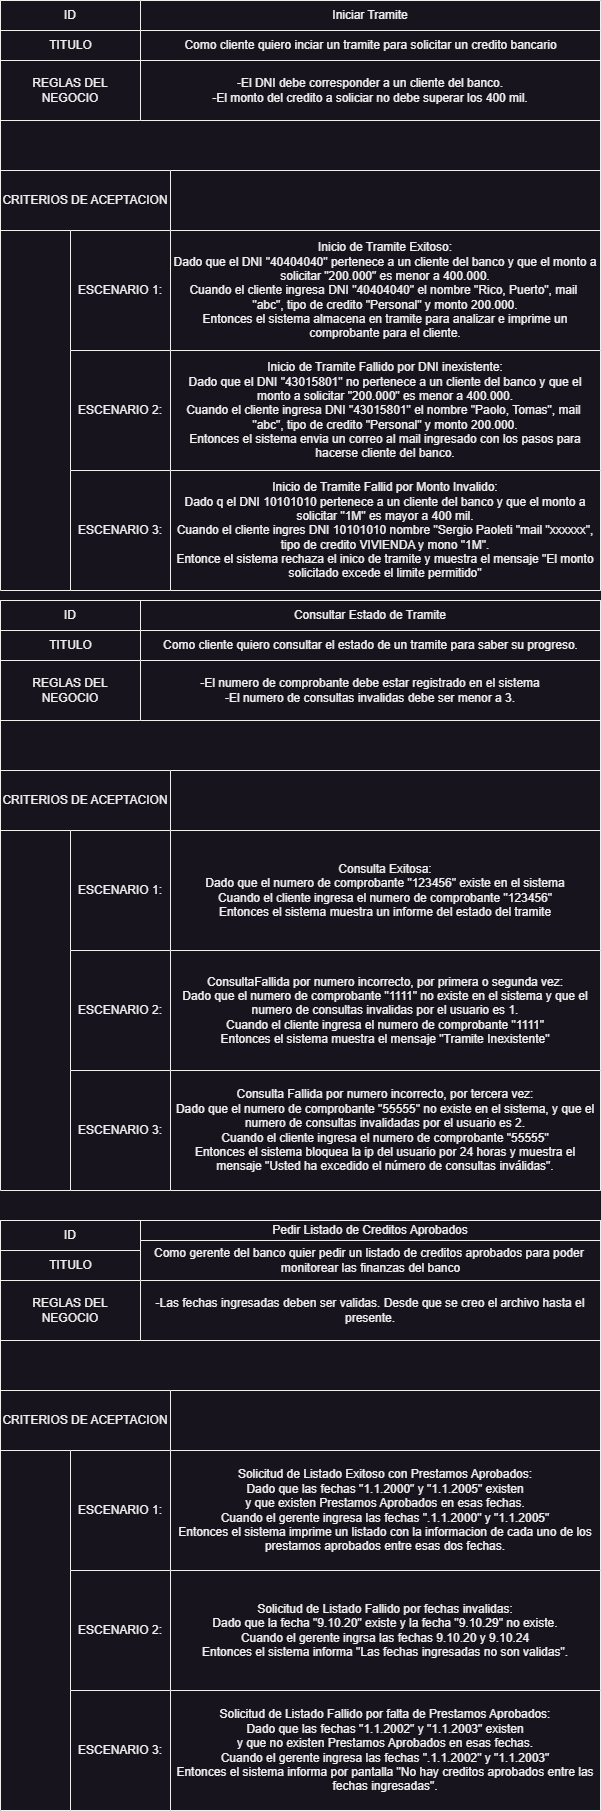

The diagram above was exported from draw.io. Its source (the exported page's mxGraphModel, read from the mxfile embedded in the PNG):
<mxGraphModel dx="880" dy="532" grid="1" gridSize="10" guides="1" tooltips="1" connect="1" arrows="1" fold="1" page="1" pageScale="1" pageWidth="827" pageHeight="1169" math="0" shadow="0">
  <root>
    <mxCell id="0" />
    <mxCell id="1" parent="0" />
    <mxCell id="LarFTfPTla-RH2m5wMnC-1" value="ID" style="swimlane;fontStyle=0;childLayout=stackLayout;horizontal=1;startSize=30;horizontalStack=0;resizeParent=1;resizeParentMax=0;resizeLast=0;collapsible=1;marginBottom=0;whiteSpace=wrap;html=1;" parent="1" vertex="1">
      <mxGeometry x="140" y="30" width="140" height="90" as="geometry" />
    </mxCell>
    <mxCell id="LarFTfPTla-RH2m5wMnC-2" value="TITULO" style="text;html=1;align=center;verticalAlign=middle;resizable=0;points=[];autosize=1;strokeColor=none;fillColor=none;" parent="LarFTfPTla-RH2m5wMnC-1" vertex="1">
      <mxGeometry y="30" width="140" height="30" as="geometry" />
    </mxCell>
    <mxCell id="LarFTfPTla-RH2m5wMnC-3" value="Descripción" style="text;html=1;align=center;verticalAlign=middle;resizable=0;points=[];autosize=1;strokeColor=none;fillColor=none;" parent="LarFTfPTla-RH2m5wMnC-1" vertex="1">
      <mxGeometry y="60" width="140" height="30" as="geometry" />
    </mxCell>
    <mxCell id="LarFTfPTla-RH2m5wMnC-5" value="REGLAS DEL&lt;div&gt;NEGOCIO&lt;/div&gt;" style="swimlane;fontStyle=0;childLayout=stackLayout;horizontal=1;startSize=60;horizontalStack=0;resizeParent=1;resizeParentMax=0;resizeLast=0;collapsible=1;marginBottom=0;whiteSpace=wrap;html=1;" parent="1" vertex="1">
      <mxGeometry x="140" y="90" width="140" height="60" as="geometry" />
    </mxCell>
    <mxCell id="LarFTfPTla-RH2m5wMnC-6" value="-El DNI debe corresponder a un cliente del banco.&lt;div&gt;-El monto del credito a soliciar no debe superar los 400 mil.&lt;/div&gt;" style="swimlane;fontStyle=0;childLayout=stackLayout;horizontal=1;startSize=60;horizontalStack=0;resizeParent=1;resizeParentMax=0;resizeLast=0;collapsible=1;marginBottom=0;whiteSpace=wrap;html=1;" parent="1" vertex="1">
      <mxGeometry x="280" y="90" width="460" height="60" as="geometry" />
    </mxCell>
    <mxCell id="LarFTfPTla-RH2m5wMnC-7" value="CRITERIOS DE ACEPTACION" style="swimlane;fontStyle=0;childLayout=stackLayout;horizontal=1;startSize=60;horizontalStack=0;resizeParent=1;resizeParentMax=0;resizeLast=0;collapsible=1;marginBottom=0;whiteSpace=wrap;html=1;" parent="1" vertex="1">
      <mxGeometry x="140" y="200" width="170" height="60" as="geometry" />
    </mxCell>
    <mxCell id="LarFTfPTla-RH2m5wMnC-8" value="" style="swimlane;fontStyle=0;childLayout=stackLayout;horizontal=1;startSize=60;horizontalStack=0;resizeParent=1;resizeParentMax=0;resizeLast=0;collapsible=1;marginBottom=0;whiteSpace=wrap;html=1;" parent="1" vertex="1">
      <mxGeometry x="310" y="200" width="430" height="60" as="geometry" />
    </mxCell>
    <mxCell id="LarFTfPTla-RH2m5wMnC-9" value="ESCENARIO 1:" style="swimlane;fontStyle=0;childLayout=stackLayout;horizontal=1;startSize=120;horizontalStack=0;resizeParent=1;resizeParentMax=0;resizeLast=0;collapsible=1;marginBottom=0;whiteSpace=wrap;html=1;" parent="1" vertex="1">
      <mxGeometry x="210" y="260" width="100" height="120" as="geometry" />
    </mxCell>
    <mxCell id="LarFTfPTla-RH2m5wMnC-10" value="Inicio de Tramite Exitoso:&lt;div&gt;Dado que el DNI &quot;40404040&quot; pertenece a un cliente del banco y que el monto a solicitar &quot;200.000&quot; es menor a 400.000.&lt;/div&gt;&lt;div&gt;Cuando el cliente ingresa DNI &quot;40404040&quot; el nombre &quot;Rico, Puerto&quot;, mail&amp;nbsp;&lt;/div&gt;&lt;div&gt;&quot;abc&quot;, tipo de credito &quot;Personal&quot; y monto 200.000.&lt;/div&gt;&lt;div&gt;Entonces el sistema almacena en tramite para analizar e imprime un comprobante para el cliente.&lt;/div&gt;" style="swimlane;fontStyle=0;childLayout=stackLayout;horizontal=1;startSize=120;horizontalStack=0;resizeParent=1;resizeParentMax=0;resizeLast=0;collapsible=1;marginBottom=0;whiteSpace=wrap;html=1;" parent="1" vertex="1">
      <mxGeometry x="310" y="260" width="430" height="120" as="geometry" />
    </mxCell>
    <mxCell id="LarFTfPTla-RH2m5wMnC-11" value="" style="swimlane;startSize=0;" parent="1" vertex="1">
      <mxGeometry x="140" y="30" width="600" height="590" as="geometry" />
    </mxCell>
    <mxCell id="LarFTfPTla-RH2m5wMnC-12" value="ESCENARIO 2:" style="swimlane;fontStyle=0;childLayout=stackLayout;horizontal=1;startSize=120;horizontalStack=0;resizeParent=1;resizeParentMax=0;resizeLast=0;collapsible=1;marginBottom=0;whiteSpace=wrap;html=1;" parent="LarFTfPTla-RH2m5wMnC-11" vertex="1">
      <mxGeometry x="70" y="350" width="100" height="120" as="geometry" />
    </mxCell>
    <mxCell id="LarFTfPTla-RH2m5wMnC-13" value="Inicio de Tramite Fallido por DNI inexistente:&lt;div&gt;Dado que el DNI &quot;43015801&quot; no pertenece a un cliente del banco y que el monto a solicitar &quot;200.000&quot; es menor a 400.000.&lt;br&gt;&lt;/div&gt;&lt;div&gt;&lt;div&gt;Cuando el cliente ingresa DNI &quot;43015801&quot; el nombre &quot;Paolo, Tomas&quot;, mail&amp;nbsp;&lt;/div&gt;&lt;div&gt;&quot;abc&quot;, tipo de credito &quot;Personal&quot; y monto 200.000.&lt;/div&gt;&lt;/div&gt;&lt;div&gt;Entonces el sistema envia un correo al mail ingresado con los pasos para hacerse cliente del banco.&lt;/div&gt;" style="swimlane;fontStyle=0;childLayout=stackLayout;horizontal=1;startSize=120;horizontalStack=0;resizeParent=1;resizeParentMax=0;resizeLast=0;collapsible=1;marginBottom=0;whiteSpace=wrap;html=1;" parent="LarFTfPTla-RH2m5wMnC-11" vertex="1">
      <mxGeometry x="170" y="350" width="430" height="120" as="geometry" />
    </mxCell>
    <mxCell id="LarFTfPTla-RH2m5wMnC-14" value="ESCENARIO 3:" style="swimlane;fontStyle=0;childLayout=stackLayout;horizontal=1;startSize=120;horizontalStack=0;resizeParent=1;resizeParentMax=0;resizeLast=0;collapsible=1;marginBottom=0;whiteSpace=wrap;html=1;" parent="LarFTfPTla-RH2m5wMnC-11" vertex="1">
      <mxGeometry x="70" y="470" width="100" height="120" as="geometry" />
    </mxCell>
    <mxCell id="LarFTfPTla-RH2m5wMnC-15" value="Inicio de Tramite Fallid por Monto Invalido:&lt;div&gt;Dado q el DNI 10101010 pertenece a un cliente del banco y que el monto a solicitar &quot;1M&quot; es mayor a 400 mil.&lt;/div&gt;&lt;div&gt;Cuando el cliente ingres DNI 10101010 nombre &quot;Sergio Paoleti &quot;mail &quot;xxxxxx&quot;, tipo de credito VIVIENDA y mono &quot;1M&quot;.&lt;/div&gt;&lt;div&gt;Entonce el sistema rechaza el inico de tramite y muestra el mensaje &quot;El monto solicitado excede el limite permitido&quot;&lt;/div&gt;" style="swimlane;fontStyle=0;childLayout=stackLayout;horizontal=1;startSize=120;horizontalStack=0;resizeParent=1;resizeParentMax=0;resizeLast=0;collapsible=1;marginBottom=0;whiteSpace=wrap;html=1;" parent="LarFTfPTla-RH2m5wMnC-11" vertex="1">
      <mxGeometry x="170" y="470" width="430" height="120" as="geometry" />
    </mxCell>
    <mxCell id="LarFTfPTla-RH2m5wMnC-4" value="Iniciar Tramite" style="swimlane;fontStyle=0;childLayout=stackLayout;horizontal=1;startSize=30;horizontalStack=0;resizeParent=1;resizeParentMax=0;resizeLast=0;collapsible=1;marginBottom=0;whiteSpace=wrap;html=1;" parent="LarFTfPTla-RH2m5wMnC-11" vertex="1">
      <mxGeometry x="140" width="460" height="60" as="geometry" />
    </mxCell>
    <mxCell id="LarFTfPTla-RH2m5wMnC-16" value="Como cliente quiero inciar un tramite para solicitar un credito bancario" style="text;html=1;align=center;verticalAlign=middle;resizable=0;points=[];autosize=1;strokeColor=none;fillColor=none;" parent="LarFTfPTla-RH2m5wMnC-4" vertex="1">
      <mxGeometry y="30" width="460" height="30" as="geometry" />
    </mxCell>
    <mxCell id="LarFTfPTla-RH2m5wMnC-17" value="ID" style="swimlane;fontStyle=0;childLayout=stackLayout;horizontal=1;startSize=30;horizontalStack=0;resizeParent=1;resizeParentMax=0;resizeLast=0;collapsible=1;marginBottom=0;whiteSpace=wrap;html=1;" parent="1" vertex="1">
      <mxGeometry x="140" y="630" width="140" height="90" as="geometry" />
    </mxCell>
    <mxCell id="LarFTfPTla-RH2m5wMnC-18" value="TITULO" style="text;html=1;align=center;verticalAlign=middle;resizable=0;points=[];autosize=1;strokeColor=none;fillColor=none;" parent="LarFTfPTla-RH2m5wMnC-17" vertex="1">
      <mxGeometry y="30" width="140" height="30" as="geometry" />
    </mxCell>
    <mxCell id="LarFTfPTla-RH2m5wMnC-19" value="Descripción" style="text;html=1;align=center;verticalAlign=middle;resizable=0;points=[];autosize=1;strokeColor=none;fillColor=none;" parent="LarFTfPTla-RH2m5wMnC-17" vertex="1">
      <mxGeometry y="60" width="140" height="30" as="geometry" />
    </mxCell>
    <mxCell id="LarFTfPTla-RH2m5wMnC-20" value="Consultar Estado de Tramite" style="swimlane;fontStyle=0;childLayout=stackLayout;horizontal=1;startSize=30;horizontalStack=0;resizeParent=1;resizeParentMax=0;resizeLast=0;collapsible=1;marginBottom=0;whiteSpace=wrap;html=1;" parent="1" vertex="1">
      <mxGeometry x="280" y="630" width="460" height="60" as="geometry" />
    </mxCell>
    <mxCell id="LarFTfPTla-RH2m5wMnC-32" value="Como cliente quiero consultar el estado de un tramite para saber su progreso." style="text;html=1;align=center;verticalAlign=middle;resizable=0;points=[];autosize=1;strokeColor=none;fillColor=none;" parent="LarFTfPTla-RH2m5wMnC-20" vertex="1">
      <mxGeometry y="30" width="460" height="30" as="geometry" />
    </mxCell>
    <mxCell id="LarFTfPTla-RH2m5wMnC-21" value="REGLAS DEL&lt;div&gt;NEGOCIO&lt;/div&gt;" style="swimlane;fontStyle=0;childLayout=stackLayout;horizontal=1;startSize=60;horizontalStack=0;resizeParent=1;resizeParentMax=0;resizeLast=0;collapsible=1;marginBottom=0;whiteSpace=wrap;html=1;" parent="1" vertex="1">
      <mxGeometry x="140" y="690" width="140" height="60" as="geometry" />
    </mxCell>
    <mxCell id="LarFTfPTla-RH2m5wMnC-22" value="-El numero de comprobante debe estar registrado en el sistema&lt;div&gt;-El numero de consultas invalidas debe ser menor a 3.&lt;/div&gt;" style="swimlane;fontStyle=0;childLayout=stackLayout;horizontal=1;startSize=60;horizontalStack=0;resizeParent=1;resizeParentMax=0;resizeLast=0;collapsible=1;marginBottom=0;whiteSpace=wrap;html=1;" parent="1" vertex="1">
      <mxGeometry x="280" y="690" width="460" height="60" as="geometry" />
    </mxCell>
    <mxCell id="LarFTfPTla-RH2m5wMnC-23" value="CRITERIOS DE ACEPTACION" style="swimlane;fontStyle=0;childLayout=stackLayout;horizontal=1;startSize=60;horizontalStack=0;resizeParent=1;resizeParentMax=0;resizeLast=0;collapsible=1;marginBottom=0;whiteSpace=wrap;html=1;" parent="1" vertex="1">
      <mxGeometry x="140" y="800" width="170" height="60" as="geometry" />
    </mxCell>
    <mxCell id="LarFTfPTla-RH2m5wMnC-24" value="" style="swimlane;fontStyle=0;childLayout=stackLayout;horizontal=1;startSize=60;horizontalStack=0;resizeParent=1;resizeParentMax=0;resizeLast=0;collapsible=1;marginBottom=0;whiteSpace=wrap;html=1;" parent="1" vertex="1">
      <mxGeometry x="310" y="800" width="430" height="60" as="geometry" />
    </mxCell>
    <mxCell id="LarFTfPTla-RH2m5wMnC-25" value="ESCENARIO 1:" style="swimlane;fontStyle=0;childLayout=stackLayout;horizontal=1;startSize=120;horizontalStack=0;resizeParent=1;resizeParentMax=0;resizeLast=0;collapsible=1;marginBottom=0;whiteSpace=wrap;html=1;" parent="1" vertex="1">
      <mxGeometry x="210" y="860" width="100" height="120" as="geometry" />
    </mxCell>
    <mxCell id="LarFTfPTla-RH2m5wMnC-26" value="Consulta Exitosa:&lt;div&gt;Dado que el numero de comprobante &quot;123456&quot; existe en el sistema&lt;/div&gt;&lt;div&gt;Cuando el cliente ingresa el numero de comprobante &quot;123456&quot;&lt;/div&gt;&lt;div&gt;Entonces el sistema muestra un informe del estado del tramite&lt;/div&gt;" style="swimlane;fontStyle=0;childLayout=stackLayout;horizontal=1;startSize=120;horizontalStack=0;resizeParent=1;resizeParentMax=0;resizeLast=0;collapsible=1;marginBottom=0;whiteSpace=wrap;html=1;" parent="1" vertex="1">
      <mxGeometry x="310" y="860" width="430" height="120" as="geometry" />
    </mxCell>
    <mxCell id="LarFTfPTla-RH2m5wMnC-27" value="" style="swimlane;startSize=0;" parent="1" vertex="1">
      <mxGeometry x="140" y="630" width="600" height="590" as="geometry" />
    </mxCell>
    <mxCell id="LarFTfPTla-RH2m5wMnC-28" value="ESCENARIO 2:" style="swimlane;fontStyle=0;childLayout=stackLayout;horizontal=1;startSize=120;horizontalStack=0;resizeParent=1;resizeParentMax=0;resizeLast=0;collapsible=1;marginBottom=0;whiteSpace=wrap;html=1;" parent="LarFTfPTla-RH2m5wMnC-27" vertex="1">
      <mxGeometry x="70" y="350" width="100" height="120" as="geometry" />
    </mxCell>
    <mxCell id="LarFTfPTla-RH2m5wMnC-29" value="ConsultaFallida por numero incorrecto, por primera o segunda vez:&lt;div&gt;Dado que el numero de comprobante &quot;1111&quot; no e&lt;span style=&quot;background-color: initial;&quot;&gt;xiste en el sistema y que el numero de consultas invalidas por el usuario es 1.&lt;/span&gt;&lt;/div&gt;&lt;div&gt;Cuando el cliente ingresa el numero de comprobante &quot;1111&quot;&lt;/div&gt;&lt;div&gt;Entonces el sistema muestra el mensaje &quot;Tramite Inexistente&quot;&lt;/div&gt;" style="swimlane;fontStyle=0;childLayout=stackLayout;horizontal=1;startSize=120;horizontalStack=0;resizeParent=1;resizeParentMax=0;resizeLast=0;collapsible=1;marginBottom=0;whiteSpace=wrap;html=1;" parent="LarFTfPTla-RH2m5wMnC-27" vertex="1">
      <mxGeometry x="170" y="350" width="430" height="120" as="geometry" />
    </mxCell>
    <mxCell id="LarFTfPTla-RH2m5wMnC-30" value="ESCENARIO 3:" style="swimlane;fontStyle=0;childLayout=stackLayout;horizontal=1;startSize=120;horizontalStack=0;resizeParent=1;resizeParentMax=0;resizeLast=0;collapsible=1;marginBottom=0;whiteSpace=wrap;html=1;" parent="LarFTfPTla-RH2m5wMnC-27" vertex="1">
      <mxGeometry x="70" y="470" width="100" height="120" as="geometry" />
    </mxCell>
    <mxCell id="LarFTfPTla-RH2m5wMnC-31" value="Consulta Fallida por numero incorrecto, por tercera vez:&lt;div&gt;Dado que el numero de comprobante &quot;55555&quot; no existe en el sistema, y que el numero de consultas invalidadas por el usuario es 2.&lt;/div&gt;&lt;div&gt;Cuando el cliente ingresa el numero de comprobante &quot;55555&quot;&lt;/div&gt;&lt;div&gt;Entonces el sistema bloquea la ip del usuario por 24 horas y muestra el mensaje &quot;Usted ha excedido el número de consultas inválidas&quot;.&lt;/div&gt;" style="swimlane;fontStyle=0;childLayout=stackLayout;horizontal=1;startSize=120;horizontalStack=0;resizeParent=1;resizeParentMax=0;resizeLast=0;collapsible=1;marginBottom=0;whiteSpace=wrap;html=1;" parent="LarFTfPTla-RH2m5wMnC-27" vertex="1">
      <mxGeometry x="170" y="470" width="430" height="120" as="geometry" />
    </mxCell>
    <mxCell id="LarFTfPTla-RH2m5wMnC-33" value="ID" style="swimlane;fontStyle=0;childLayout=stackLayout;horizontal=1;startSize=30;horizontalStack=0;resizeParent=1;resizeParentMax=0;resizeLast=0;collapsible=1;marginBottom=0;whiteSpace=wrap;html=1;" parent="1" vertex="1">
      <mxGeometry x="140" y="1250" width="140" height="90" as="geometry" />
    </mxCell>
    <mxCell id="LarFTfPTla-RH2m5wMnC-34" value="TITULO" style="text;html=1;align=center;verticalAlign=middle;resizable=0;points=[];autosize=1;strokeColor=none;fillColor=none;" parent="LarFTfPTla-RH2m5wMnC-33" vertex="1">
      <mxGeometry y="30" width="140" height="30" as="geometry" />
    </mxCell>
    <mxCell id="LarFTfPTla-RH2m5wMnC-35" value="Descripción" style="text;html=1;align=center;verticalAlign=middle;resizable=0;points=[];autosize=1;strokeColor=none;fillColor=none;" parent="LarFTfPTla-RH2m5wMnC-33" vertex="1">
      <mxGeometry y="60" width="140" height="30" as="geometry" />
    </mxCell>
    <mxCell id="LarFTfPTla-RH2m5wMnC-36" value="Pedir Listado de Creditos Aprobados" style="swimlane;fontStyle=0;childLayout=stackLayout;horizontal=1;startSize=20;horizontalStack=0;resizeParent=1;resizeParentMax=0;resizeLast=0;collapsible=1;marginBottom=0;whiteSpace=wrap;html=1;" parent="1" vertex="1">
      <mxGeometry x="280" y="1250" width="460" height="60" as="geometry" />
    </mxCell>
    <mxCell id="LarFTfPTla-RH2m5wMnC-48" value="Como gerente del banco quier pedir un listado de creditos aprobados para poder&amp;nbsp;&lt;div&gt;monitorear las&lt;span style=&quot;background-color: initial;&quot;&gt;&amp;nbsp;finanzas del banco&lt;/span&gt;&lt;/div&gt;" style="text;html=1;align=center;verticalAlign=middle;resizable=0;points=[];autosize=1;strokeColor=none;fillColor=none;" parent="LarFTfPTla-RH2m5wMnC-36" vertex="1">
      <mxGeometry y="20" width="460" height="40" as="geometry" />
    </mxCell>
    <mxCell id="LarFTfPTla-RH2m5wMnC-37" value="REGLAS DEL&lt;div&gt;NEGOCIO&lt;/div&gt;" style="swimlane;fontStyle=0;childLayout=stackLayout;horizontal=1;startSize=60;horizontalStack=0;resizeParent=1;resizeParentMax=0;resizeLast=0;collapsible=1;marginBottom=0;whiteSpace=wrap;html=1;" parent="1" vertex="1">
      <mxGeometry x="140" y="1310" width="140" height="60" as="geometry" />
    </mxCell>
    <mxCell id="LarFTfPTla-RH2m5wMnC-38" value="-Las fechas ingresadas deben ser validas. Desde que se creo el archivo hasta el presente." style="swimlane;fontStyle=0;childLayout=stackLayout;horizontal=1;startSize=60;horizontalStack=0;resizeParent=1;resizeParentMax=0;resizeLast=0;collapsible=1;marginBottom=0;whiteSpace=wrap;html=1;" parent="1" vertex="1">
      <mxGeometry x="280" y="1310" width="460" height="60" as="geometry" />
    </mxCell>
    <mxCell id="LarFTfPTla-RH2m5wMnC-39" value="CRITERIOS DE ACEPTACION" style="swimlane;fontStyle=0;childLayout=stackLayout;horizontal=1;startSize=60;horizontalStack=0;resizeParent=1;resizeParentMax=0;resizeLast=0;collapsible=1;marginBottom=0;whiteSpace=wrap;html=1;" parent="1" vertex="1">
      <mxGeometry x="140" y="1420" width="170" height="60" as="geometry" />
    </mxCell>
    <mxCell id="LarFTfPTla-RH2m5wMnC-40" value="" style="swimlane;fontStyle=0;childLayout=stackLayout;horizontal=1;startSize=60;horizontalStack=0;resizeParent=1;resizeParentMax=0;resizeLast=0;collapsible=1;marginBottom=0;whiteSpace=wrap;html=1;" parent="1" vertex="1">
      <mxGeometry x="310" y="1420" width="430" height="60" as="geometry" />
    </mxCell>
    <mxCell id="LarFTfPTla-RH2m5wMnC-41" value="ESCENARIO 1:" style="swimlane;fontStyle=0;childLayout=stackLayout;horizontal=1;startSize=120;horizontalStack=0;resizeParent=1;resizeParentMax=0;resizeLast=0;collapsible=1;marginBottom=0;whiteSpace=wrap;html=1;" parent="1" vertex="1">
      <mxGeometry x="210" y="1480" width="100" height="120" as="geometry" />
    </mxCell>
    <mxCell id="LarFTfPTla-RH2m5wMnC-42" value="Solicitud de Listado Exitoso con Prestamos Aprobados:&lt;div&gt;Dado que las fechas &quot;1.1.2000&quot; y &quot;1.1.2005&quot; existen&lt;/div&gt;&lt;div&gt;y que existen Prestamos Aprobados en esas fechas.&lt;/div&gt;&lt;div&gt;Cuando el gerente ingresa las fechas &quot;.1.1.2000&quot; y &quot;1.1.2005&quot;&lt;/div&gt;&lt;div&gt;Entonces el sistema imprime un listado con la informacion de cada uno de los prestamos aprobados entre esas dos fechas.&lt;/div&gt;" style="swimlane;fontStyle=0;childLayout=stackLayout;horizontal=1;startSize=120;horizontalStack=0;resizeParent=1;resizeParentMax=0;resizeLast=0;collapsible=1;marginBottom=0;whiteSpace=wrap;html=1;" parent="1" vertex="1">
      <mxGeometry x="310" y="1480" width="430" height="120" as="geometry" />
    </mxCell>
    <mxCell id="LarFTfPTla-RH2m5wMnC-43" value="" style="swimlane;startSize=0;" parent="1" vertex="1">
      <mxGeometry x="140" y="1250" width="600" height="590" as="geometry" />
    </mxCell>
    <mxCell id="LarFTfPTla-RH2m5wMnC-44" value="ESCENARIO 2:" style="swimlane;fontStyle=0;childLayout=stackLayout;horizontal=1;startSize=120;horizontalStack=0;resizeParent=1;resizeParentMax=0;resizeLast=0;collapsible=1;marginBottom=0;whiteSpace=wrap;html=1;" parent="LarFTfPTla-RH2m5wMnC-43" vertex="1">
      <mxGeometry x="70" y="350" width="100" height="120" as="geometry" />
    </mxCell>
    <mxCell id="LarFTfPTla-RH2m5wMnC-45" value="Solicitud de Listado Fallido por fechas invalidas:&lt;div&gt;Dado que la fecha &quot;9.10.20&quot; existe y la fecha &quot;9.10.29&quot; no existe.&lt;/div&gt;&lt;div&gt;Cuando el gerente ingrsa las fechas 9.10.20 y 9.10.24&lt;/div&gt;&lt;div&gt;Entonces el sistema informa &quot;Las fechas ingresadas no son validas&quot;.&lt;/div&gt;" style="swimlane;fontStyle=0;childLayout=stackLayout;horizontal=1;startSize=120;horizontalStack=0;resizeParent=1;resizeParentMax=0;resizeLast=0;collapsible=1;marginBottom=0;whiteSpace=wrap;html=1;" parent="LarFTfPTla-RH2m5wMnC-43" vertex="1">
      <mxGeometry x="170" y="350" width="430" height="120" as="geometry" />
    </mxCell>
    <mxCell id="LarFTfPTla-RH2m5wMnC-46" value="ESCENARIO 3:" style="swimlane;fontStyle=0;childLayout=stackLayout;horizontal=1;startSize=120;horizontalStack=0;resizeParent=1;resizeParentMax=0;resizeLast=0;collapsible=1;marginBottom=0;whiteSpace=wrap;html=1;" parent="LarFTfPTla-RH2m5wMnC-43" vertex="1">
      <mxGeometry x="70" y="470" width="100" height="120" as="geometry" />
    </mxCell>
    <mxCell id="LarFTfPTla-RH2m5wMnC-47" value="Solicitud de Listado Fallido por falta de Prestamos Aprobados:&lt;div&gt;&lt;div&gt;Dado que las fechas &quot;1.1.2002&quot; y &quot;1.1.2003&quot; existen&lt;/div&gt;&lt;div&gt;y que no existen Prestamos Aprobados en esas fechas.&lt;/div&gt;&lt;div&gt;Cuando el gerente ingresa las fechas &quot;.1.1.2002&quot; y &quot;1.1.2003&quot;&lt;/div&gt;&lt;/div&gt;&lt;div&gt;Entonces el sistema informa por pantalla &quot;No hay creditos aprobados entre las fechas ingresadas&quot;.&lt;/div&gt;" style="swimlane;fontStyle=0;childLayout=stackLayout;horizontal=1;startSize=120;horizontalStack=0;resizeParent=1;resizeParentMax=0;resizeLast=0;collapsible=1;marginBottom=0;whiteSpace=wrap;html=1;" parent="LarFTfPTla-RH2m5wMnC-43" vertex="1">
      <mxGeometry x="170" y="470" width="430" height="120" as="geometry" />
    </mxCell>
  </root>
</mxGraphModel>